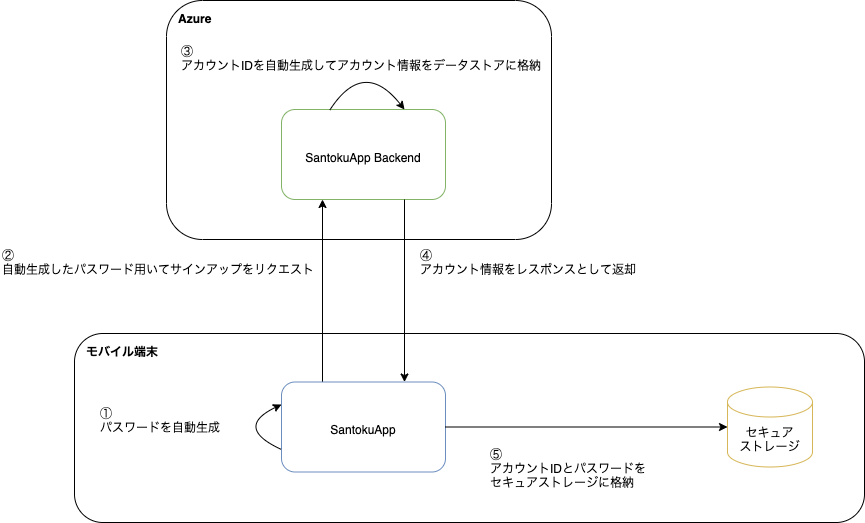

The diagram above was exported from draw.io. Its source (the exported page's mxGraphModel, read from the mxfile embedded in the PNG):
<mxGraphModel dx="1186" dy="822" grid="0" gridSize="10" guides="1" tooltips="1" connect="1" arrows="1" fold="1" page="1" pageScale="1" pageWidth="827" pageHeight="1169" math="0" shadow="0">
  <root>
    <mxCell id="0" />
    <mxCell id="1" parent="0" />
    <mxCell id="hfsmIOEPhRWXl1b49S5z-18" value="Azure" style="rounded=1;whiteSpace=wrap;html=1;fillColor=none;align=left;verticalAlign=top;spacingLeft=10;fontStyle=1;spacingBottom=0;spacingTop=5;" vertex="1" parent="1">
      <mxGeometry x="555" y="255" width="385" height="239" as="geometry" />
    </mxCell>
    <mxCell id="hfsmIOEPhRWXl1b49S5z-2" value="SantokuApp Backend" style="rounded=1;whiteSpace=wrap;html=1;fillColor=none;align=center;verticalAlign=middle;spacingLeft=0;spacingTop=5;fontStyle=0;strokeColor=#82b366;" vertex="1" parent="1">
      <mxGeometry x="670" y="364" width="164" height="90" as="geometry" />
    </mxCell>
    <mxCell id="hfsmIOEPhRWXl1b49S5z-3" value="セキュア&lt;br&gt;ストレージ" style="shape=cylinder3;whiteSpace=wrap;html=1;boundedLbl=1;backgroundOutline=1;size=15;fillColor=none;strokeColor=#d6b656;" vertex="1" parent="1">
      <mxGeometry x="1116" y="641.5" width="85" height="80" as="geometry" />
    </mxCell>
    <mxCell id="hfsmIOEPhRWXl1b49S5z-4" value="" style="endArrow=classic;html=1;rounded=0;exitX=0.25;exitY=0;exitDx=0;exitDy=0;entryX=0.25;entryY=1;entryDx=0;entryDy=0;" edge="1" parent="1" source="hfsmIOEPhRWXl1b49S5z-5" target="hfsmIOEPhRWXl1b49S5z-2">
      <mxGeometry width="50" height="50" relative="1" as="geometry">
        <mxPoint x="752.750642673522" y="592" as="sourcePoint" />
        <mxPoint x="780" y="626" as="targetPoint" />
      </mxGeometry>
    </mxCell>
    <mxCell id="hfsmIOEPhRWXl1b49S5z-5" value="SantokuApp" style="rounded=1;whiteSpace=wrap;html=1;fillColor=none;align=center;verticalAlign=middle;spacingLeft=0;spacingTop=5;fontStyle=0;strokeColor=#6c8ebf;" vertex="1" parent="1">
      <mxGeometry x="670" y="636.5" width="164" height="90" as="geometry" />
    </mxCell>
    <mxCell id="hfsmIOEPhRWXl1b49S5z-6" value="①&lt;br&gt;パスワードを自動生成" style="text;html=1;strokeColor=none;fillColor=none;align=left;verticalAlign=middle;whiteSpace=wrap;rounded=0;" vertex="1" parent="1">
      <mxGeometry x="487" y="655" width="146" height="40" as="geometry" />
    </mxCell>
    <mxCell id="hfsmIOEPhRWXl1b49S5z-9" value="" style="curved=1;endArrow=classic;html=1;rounded=0;entryX=0;entryY=0.25;entryDx=0;entryDy=0;exitX=0;exitY=0.75;exitDx=0;exitDy=0;" edge="1" parent="1" source="hfsmIOEPhRWXl1b49S5z-5" target="hfsmIOEPhRWXl1b49S5z-5">
      <mxGeometry width="50" height="50" relative="1" as="geometry">
        <mxPoint x="639" y="755" as="sourcePoint" />
        <mxPoint x="780" y="612" as="targetPoint" />
        <Array as="points">
          <mxPoint x="622" y="682" />
        </Array>
      </mxGeometry>
    </mxCell>
    <mxCell id="hfsmIOEPhRWXl1b49S5z-10" value="②&lt;br&gt;自動生成したパスワード用いてサインアップをリクエスト" style="text;html=1;strokeColor=none;fillColor=none;align=left;verticalAlign=middle;whiteSpace=wrap;rounded=0;" vertex="1" parent="1">
      <mxGeometry x="389" y="496" width="318" height="42" as="geometry" />
    </mxCell>
    <mxCell id="hfsmIOEPhRWXl1b49S5z-11" value="④&lt;br&gt;アカウント情報をレスポンスとして返却" style="text;html=1;strokeColor=none;fillColor=none;align=left;verticalAlign=middle;whiteSpace=wrap;rounded=0;" vertex="1" parent="1">
      <mxGeometry x="807" y="496" width="244" height="42" as="geometry" />
    </mxCell>
    <mxCell id="hfsmIOEPhRWXl1b49S5z-12" value="" style="endArrow=classic;html=1;rounded=0;exitX=0.75;exitY=1;exitDx=0;exitDy=0;entryX=0.75;entryY=0;entryDx=0;entryDy=0;" edge="1" parent="1" source="hfsmIOEPhRWXl1b49S5z-2" target="hfsmIOEPhRWXl1b49S5z-5">
      <mxGeometry width="50" height="50" relative="1" as="geometry">
        <mxPoint x="721" y="646.5" as="sourcePoint" />
        <mxPoint x="721" y="501" as="targetPoint" />
      </mxGeometry>
    </mxCell>
    <mxCell id="hfsmIOEPhRWXl1b49S5z-13" value="" style="curved=1;endArrow=classic;html=1;rounded=0;exitX=0.293;exitY=0.011;exitDx=0;exitDy=0;entryX=0.75;entryY=0;entryDx=0;entryDy=0;exitPerimeter=0;" edge="1" parent="1" source="hfsmIOEPhRWXl1b49S5z-2" target="hfsmIOEPhRWXl1b49S5z-2">
      <mxGeometry width="50" height="50" relative="1" as="geometry">
        <mxPoint x="771" y="289" as="sourcePoint" />
        <mxPoint x="771" y="334" as="targetPoint" />
        <Array as="points">
          <mxPoint x="752" y="312" />
        </Array>
      </mxGeometry>
    </mxCell>
    <mxCell id="hfsmIOEPhRWXl1b49S5z-14" value="③&lt;br&gt;アカウントIDを自動生成してアカウント情報をデータストアに格納" style="text;html=1;strokeColor=none;fillColor=none;align=left;verticalAlign=middle;whiteSpace=wrap;rounded=0;" vertex="1" parent="1">
      <mxGeometry x="568" y="292" width="381" height="42" as="geometry" />
    </mxCell>
    <mxCell id="hfsmIOEPhRWXl1b49S5z-15" value="" style="endArrow=classic;html=1;rounded=0;" edge="1" parent="1" source="hfsmIOEPhRWXl1b49S5z-5" target="hfsmIOEPhRWXl1b49S5z-3">
      <mxGeometry width="50" height="50" relative="1" as="geometry">
        <mxPoint x="803" y="501" as="sourcePoint" />
        <mxPoint x="803" y="646.5" as="targetPoint" />
      </mxGeometry>
    </mxCell>
    <mxCell id="hfsmIOEPhRWXl1b49S5z-16" value="⑤&lt;br&gt;アカウントIDとパスワードを&lt;br&gt;セキュアストレージに格納" style="text;html=1;strokeColor=none;fillColor=none;align=left;verticalAlign=middle;whiteSpace=wrap;rounded=0;" vertex="1" parent="1">
      <mxGeometry x="877" y="702" width="183" height="42" as="geometry" />
    </mxCell>
    <mxCell id="hfsmIOEPhRWXl1b49S5z-17" value="モバイル端末" style="rounded=1;whiteSpace=wrap;html=1;fillColor=none;align=left;verticalAlign=top;spacingLeft=10;fontStyle=1;spacingTop=5;" vertex="1" parent="1">
      <mxGeometry x="463" y="588" width="790" height="189" as="geometry" />
    </mxCell>
  </root>
</mxGraphModel>